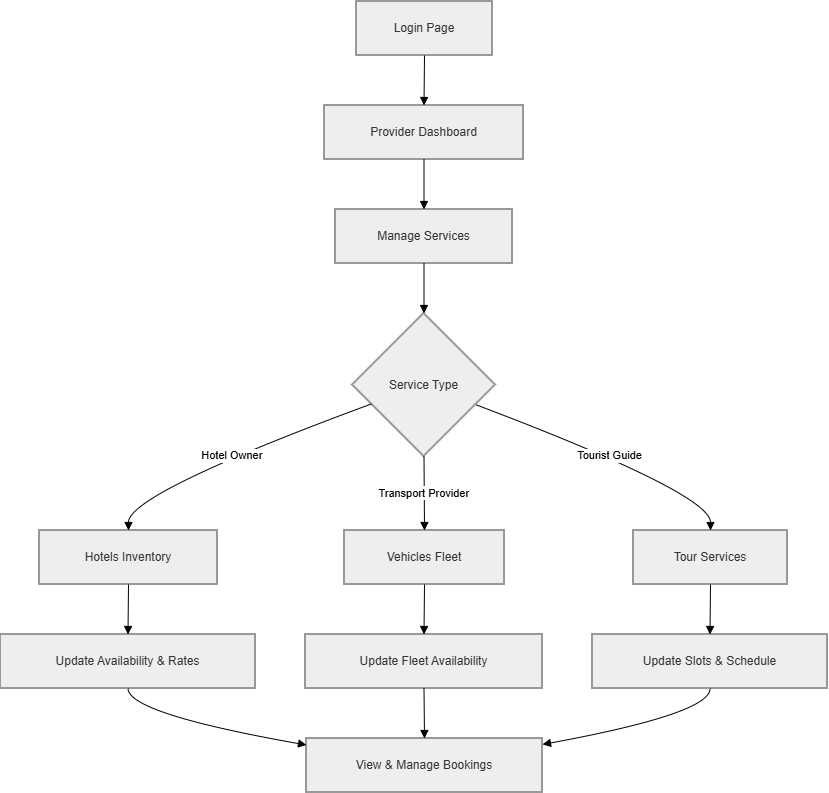

The diagram above was exported from draw.io. Its source (the exported page's mxGraphModel, read from the mxfile embedded in the PNG):
<mxGraphModel dx="1212" dy="814" grid="1" gridSize="10" guides="1" tooltips="1" connect="1" arrows="1" fold="1" page="1" pageScale="1" pageWidth="827" pageHeight="1169" math="0" shadow="0">
  <root>
    <mxCell id="0" />
    <mxCell id="1" parent="0" />
    <mxCell id="dvesLm4-aozc2kQLSlXi-1" parent="1" style="whiteSpace=wrap;strokeWidth=2;fillColor=light-dark(#eeeeee,#1f2020);strokeColor=light-dark(#999999,#cccccc);fontColor=light-dark(#333333,#cccccc);" value="Login Page" vertex="1">
      <mxGeometry height="54" width="136" x="376" y="20" as="geometry" />
    </mxCell>
    <mxCell id="dvesLm4-aozc2kQLSlXi-2" parent="1" style="whiteSpace=wrap;strokeWidth=2;fillColor=light-dark(#eeeeee,#1f2020);strokeColor=light-dark(#999999,#cccccc);fontColor=light-dark(#333333,#cccccc);" value="Provider Dashboard" vertex="1">
      <mxGeometry height="54" width="199" x="344" y="124" as="geometry" />
    </mxCell>
    <mxCell id="dvesLm4-aozc2kQLSlXi-3" parent="1" style="whiteSpace=wrap;strokeWidth=2;fillColor=light-dark(#eeeeee,#1f2020);strokeColor=light-dark(#999999,#cccccc);fontColor=light-dark(#333333,#cccccc);" value="Manage Services" vertex="1">
      <mxGeometry height="54" width="177" x="355" y="228" as="geometry" />
    </mxCell>
    <mxCell id="dvesLm4-aozc2kQLSlXi-4" parent="1" style="rhombus;strokeWidth=2;whiteSpace=wrap;fillColor=light-dark(#eeeeee,#1f2020);strokeColor=light-dark(#999999,#cccccc);fontColor=light-dark(#333333,#cccccc);" value="Service Type" vertex="1">
      <mxGeometry height="143" width="143" x="372" y="332" as="geometry" />
    </mxCell>
    <mxCell id="dvesLm4-aozc2kQLSlXi-5" parent="1" style="whiteSpace=wrap;strokeWidth=2;fillColor=light-dark(#eeeeee,#1f2020);strokeColor=light-dark(#999999,#cccccc);fontColor=light-dark(#333333,#cccccc);" value="Hotels Inventory" vertex="1">
      <mxGeometry height="54" width="178" x="59" y="549" as="geometry" />
    </mxCell>
    <mxCell id="dvesLm4-aozc2kQLSlXi-6" parent="1" style="whiteSpace=wrap;strokeWidth=2;fillColor=light-dark(#eeeeee,#1f2020);strokeColor=light-dark(#999999,#cccccc);fontColor=light-dark(#333333,#cccccc);" value="Vehicles Fleet" vertex="1">
      <mxGeometry height="54" width="160" x="364" y="549" as="geometry" />
    </mxCell>
    <mxCell id="dvesLm4-aozc2kQLSlXi-7" parent="1" style="whiteSpace=wrap;strokeWidth=2;fillColor=light-dark(#eeeeee,#1f2020);strokeColor=light-dark(#999999,#cccccc);fontColor=light-dark(#333333,#cccccc);" value="Tour Services" vertex="1">
      <mxGeometry height="54" width="154" x="653" y="549" as="geometry" />
    </mxCell>
    <mxCell id="dvesLm4-aozc2kQLSlXi-8" parent="1" style="whiteSpace=wrap;strokeWidth=2;fillColor=light-dark(#eeeeee,#1f2020);strokeColor=light-dark(#999999,#cccccc);fontColor=light-dark(#333333,#cccccc);" value="Update Availability &amp; Rates" vertex="1">
      <mxGeometry height="54" width="255" x="20" y="653" as="geometry" />
    </mxCell>
    <mxCell id="dvesLm4-aozc2kQLSlXi-9" parent="1" style="whiteSpace=wrap;strokeWidth=2;fillColor=light-dark(#eeeeee,#1f2020);strokeColor=light-dark(#999999,#cccccc);fontColor=light-dark(#333333,#cccccc);" value="Update Fleet Availability" vertex="1">
      <mxGeometry height="54" width="237" x="325" y="653" as="geometry" />
    </mxCell>
    <mxCell id="dvesLm4-aozc2kQLSlXi-10" parent="1" style="whiteSpace=wrap;strokeWidth=2;fillColor=light-dark(#eeeeee,#1f2020);strokeColor=light-dark(#999999,#cccccc);fontColor=light-dark(#333333,#cccccc);" value="Update Slots &amp; Schedule" vertex="1">
      <mxGeometry height="54" width="235" x="612" y="653" as="geometry" />
    </mxCell>
    <mxCell id="dvesLm4-aozc2kQLSlXi-11" parent="1" style="whiteSpace=wrap;strokeWidth=2;fillColor=light-dark(#eeeeee,#1f2020);strokeColor=light-dark(#999999,#cccccc);fontColor=light-dark(#333333,#cccccc);" value="View &amp; Manage Bookings" vertex="1">
      <mxGeometry height="54" width="236" x="326" y="757" as="geometry" />
    </mxCell>
    <mxCell id="dvesLm4-aozc2kQLSlXi-12" edge="1" parent="1" source="dvesLm4-aozc2kQLSlXi-1" style="curved=1;startArrow=none;endArrow=block;exitX=0.5;exitY=1;entryX=0.5;entryY=0;rounded=0;" target="dvesLm4-aozc2kQLSlXi-2" value="">
      <mxGeometry relative="1" as="geometry">
        <Array as="points" />
      </mxGeometry>
    </mxCell>
    <mxCell id="dvesLm4-aozc2kQLSlXi-13" edge="1" parent="1" source="dvesLm4-aozc2kQLSlXi-2" style="curved=1;startArrow=none;endArrow=block;exitX=0.5;exitY=1;entryX=0.5;entryY=0;rounded=0;" target="dvesLm4-aozc2kQLSlXi-3" value="">
      <mxGeometry relative="1" as="geometry">
        <Array as="points" />
      </mxGeometry>
    </mxCell>
    <mxCell id="dvesLm4-aozc2kQLSlXi-14" edge="1" parent="1" source="dvesLm4-aozc2kQLSlXi-3" style="curved=1;startArrow=none;endArrow=block;exitX=0.5;exitY=1;entryX=0.5;entryY=0;rounded=0;" target="dvesLm4-aozc2kQLSlXi-4" value="">
      <mxGeometry relative="1" as="geometry">
        <Array as="points" />
      </mxGeometry>
    </mxCell>
    <mxCell id="dvesLm4-aozc2kQLSlXi-15" edge="1" parent="1" source="dvesLm4-aozc2kQLSlXi-4" style="curved=1;startArrow=none;endArrow=block;exitX=0;exitY=0.68;entryX=0.5;entryY=0;rounded=0;" target="dvesLm4-aozc2kQLSlXi-5" value="Hotel Owner">
      <mxGeometry relative="1" as="geometry">
        <Array as="points">
          <mxPoint x="148" y="512" />
        </Array>
      </mxGeometry>
    </mxCell>
    <mxCell id="dvesLm4-aozc2kQLSlXi-16" edge="1" parent="1" source="dvesLm4-aozc2kQLSlXi-4" style="curved=1;startArrow=none;endArrow=block;exitX=0.5;exitY=1;entryX=0.5;entryY=0;rounded=0;" target="dvesLm4-aozc2kQLSlXi-6" value="Transport Provider">
      <mxGeometry relative="1" as="geometry">
        <Array as="points" />
      </mxGeometry>
    </mxCell>
    <mxCell id="dvesLm4-aozc2kQLSlXi-17" edge="1" parent="1" source="dvesLm4-aozc2kQLSlXi-4" style="curved=1;startArrow=none;endArrow=block;exitX=1;exitY=0.69;entryX=0.5;entryY=0;rounded=0;" target="dvesLm4-aozc2kQLSlXi-7" value="Tourist Guide">
      <mxGeometry relative="1" as="geometry">
        <Array as="points">
          <mxPoint x="730" y="512" />
        </Array>
      </mxGeometry>
    </mxCell>
    <mxCell id="dvesLm4-aozc2kQLSlXi-18" edge="1" parent="1" source="dvesLm4-aozc2kQLSlXi-5" style="curved=1;startArrow=none;endArrow=block;exitX=0.5;exitY=1;entryX=0.5;entryY=0;rounded=0;" target="dvesLm4-aozc2kQLSlXi-8" value="">
      <mxGeometry relative="1" as="geometry">
        <Array as="points" />
      </mxGeometry>
    </mxCell>
    <mxCell id="dvesLm4-aozc2kQLSlXi-19" edge="1" parent="1" source="dvesLm4-aozc2kQLSlXi-6" style="curved=1;startArrow=none;endArrow=block;exitX=0.5;exitY=1;entryX=0.5;entryY=0;rounded=0;" target="dvesLm4-aozc2kQLSlXi-9" value="">
      <mxGeometry relative="1" as="geometry">
        <Array as="points" />
      </mxGeometry>
    </mxCell>
    <mxCell id="dvesLm4-aozc2kQLSlXi-20" edge="1" parent="1" source="dvesLm4-aozc2kQLSlXi-7" style="curved=1;startArrow=none;endArrow=block;exitX=0.5;exitY=1;entryX=0.5;entryY=0;rounded=0;" target="dvesLm4-aozc2kQLSlXi-10" value="">
      <mxGeometry relative="1" as="geometry">
        <Array as="points" />
      </mxGeometry>
    </mxCell>
    <mxCell id="dvesLm4-aozc2kQLSlXi-21" edge="1" parent="1" source="dvesLm4-aozc2kQLSlXi-8" style="curved=1;startArrow=none;endArrow=block;exitX=0.5;exitY=1;entryX=0;entryY=0.12;rounded=0;" target="dvesLm4-aozc2kQLSlXi-11" value="">
      <mxGeometry relative="1" as="geometry">
        <Array as="points">
          <mxPoint x="148" y="732" />
        </Array>
      </mxGeometry>
    </mxCell>
    <mxCell id="dvesLm4-aozc2kQLSlXi-22" edge="1" parent="1" source="dvesLm4-aozc2kQLSlXi-9" style="curved=1;startArrow=none;endArrow=block;exitX=0.5;exitY=1;entryX=0.5;entryY=0;rounded=0;" target="dvesLm4-aozc2kQLSlXi-11" value="">
      <mxGeometry relative="1" as="geometry">
        <Array as="points" />
      </mxGeometry>
    </mxCell>
    <mxCell id="dvesLm4-aozc2kQLSlXi-23" edge="1" parent="1" source="dvesLm4-aozc2kQLSlXi-10" style="curved=1;startArrow=none;endArrow=block;exitX=0.5;exitY=1;entryX=1;entryY=0.11;rounded=0;" target="dvesLm4-aozc2kQLSlXi-11" value="">
      <mxGeometry relative="1" as="geometry">
        <Array as="points">
          <mxPoint x="730" y="732" />
        </Array>
      </mxGeometry>
    </mxCell>
  </root>
</mxGraphModel>